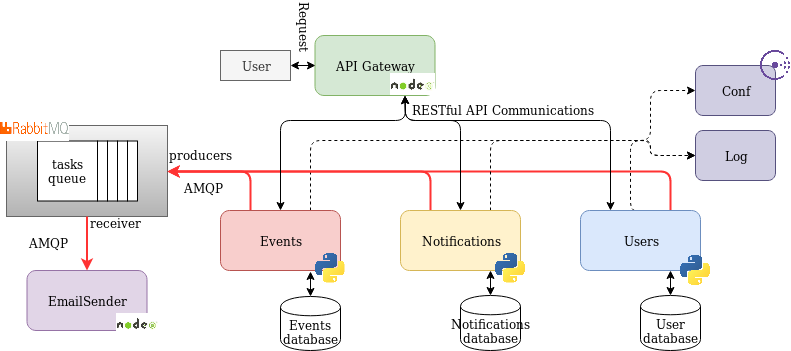

The diagram above was exported from draw.io. Its source (the exported page's mxGraphModel, read from the mxfile embedded in the PNG):
<mxGraphModel dx="1351" dy="739" grid="1" gridSize="10" guides="1" tooltips="1" connect="1" arrows="1" fold="1" page="1" pageScale="1" pageWidth="827" pageHeight="1169" math="0" shadow="0">
  <root>
    <mxCell id="0" />
    <mxCell id="1" parent="0" />
    <mxCell id="mW72N0LF3M17AD2t3MAq-5" value="" style="rounded=0;whiteSpace=wrap;html=1;gradientColor=#b3b3b3;fillColor=#f5f5f5;strokeColor=#666666;" parent="1" vertex="1">
      <mxGeometry x="66" y="325" width="161" height="91" as="geometry" />
    </mxCell>
    <mxCell id="rRgk-LpWt8cMZ9sHFYa6-12" style="edgeStyle=orthogonalEdgeStyle;rounded=1;orthogonalLoop=1;jettySize=auto;html=1;exitX=0.75;exitY=0;exitDx=0;exitDy=0;startArrow=none;startFill=0;entryX=0;entryY=0.5;entryDx=0;entryDy=0;dashed=1;" edge="1" parent="1" source="A2D5shvBBbQBljbo3b3O-1" target="rRgk-LpWt8cMZ9sHFYa6-4">
      <mxGeometry relative="1" as="geometry">
        <mxPoint x="690" y="220" as="targetPoint" />
        <Array as="points">
          <mxPoint x="370" y="340" />
          <mxPoint x="710" y="340" />
          <mxPoint x="710" y="290" />
        </Array>
      </mxGeometry>
    </mxCell>
    <mxCell id="rRgk-LpWt8cMZ9sHFYa6-19" style="edgeStyle=orthogonalEdgeStyle;rounded=1;orthogonalLoop=1;jettySize=auto;html=1;exitX=0.25;exitY=0;exitDx=0;exitDy=0;startArrow=none;startFill=0;strokeWidth=2;strokeColor=#FF3333;" edge="1" parent="1" source="A2D5shvBBbQBljbo3b3O-1" target="mW72N0LF3M17AD2t3MAq-5">
      <mxGeometry relative="1" as="geometry" />
    </mxCell>
    <mxCell id="A2D5shvBBbQBljbo3b3O-1" value="Events" style="rounded=1;whiteSpace=wrap;html=1;fillColor=#f8cecc;strokeColor=#b85450;" parent="1" vertex="1">
      <mxGeometry x="280" y="410" width="120" height="60" as="geometry" />
    </mxCell>
    <mxCell id="rRgk-LpWt8cMZ9sHFYa6-16" style="edgeStyle=orthogonalEdgeStyle;rounded=1;orthogonalLoop=1;jettySize=auto;html=1;exitX=0.5;exitY=0;exitDx=0;exitDy=0;entryX=0;entryY=0.5;entryDx=0;entryDy=0;startArrow=none;startFill=0;dashed=1;" edge="1" parent="1" source="A2D5shvBBbQBljbo3b3O-2" target="rRgk-LpWt8cMZ9sHFYa6-6">
      <mxGeometry relative="1" as="geometry">
        <Array as="points">
          <mxPoint x="690" y="410" />
          <mxPoint x="690" y="340" />
          <mxPoint x="710" y="340" />
          <mxPoint x="710" y="355" />
        </Array>
      </mxGeometry>
    </mxCell>
    <mxCell id="rRgk-LpWt8cMZ9sHFYa6-21" style="edgeStyle=orthogonalEdgeStyle;rounded=1;orthogonalLoop=1;jettySize=auto;html=1;exitX=0.75;exitY=0;exitDx=0;exitDy=0;startArrow=none;startFill=0;strokeWidth=2;strokeColor=#FF3333;" edge="1" parent="1" source="A2D5shvBBbQBljbo3b3O-2" target="mW72N0LF3M17AD2t3MAq-5">
      <mxGeometry relative="1" as="geometry" />
    </mxCell>
    <mxCell id="A2D5shvBBbQBljbo3b3O-2" value="Users" style="rounded=1;whiteSpace=wrap;html=1;fillColor=#dae8fc;strokeColor=#6c8ebf;" parent="1" vertex="1">
      <mxGeometry x="640" y="410" width="120" height="60" as="geometry" />
    </mxCell>
    <mxCell id="A2D5shvBBbQBljbo3b3O-3" value="API Gateway" style="rounded=1;whiteSpace=wrap;html=1;fillColor=#d5e8d4;strokeColor=#82b366;" parent="1" vertex="1">
      <mxGeometry x="374.5" y="235" width="120" height="60" as="geometry" />
    </mxCell>
    <mxCell id="rRgk-LpWt8cMZ9sHFYa6-13" style="edgeStyle=orthogonalEdgeStyle;rounded=1;orthogonalLoop=1;jettySize=auto;html=1;exitX=0.75;exitY=0;exitDx=0;exitDy=0;entryX=0;entryY=0.5;entryDx=0;entryDy=0;startArrow=none;startFill=0;dashed=1;" edge="1" parent="1" source="A2D5shvBBbQBljbo3b3O-5" target="rRgk-LpWt8cMZ9sHFYa6-6">
      <mxGeometry relative="1" as="geometry">
        <Array as="points">
          <mxPoint x="550" y="340" />
          <mxPoint x="710" y="340" />
          <mxPoint x="710" y="355" />
        </Array>
      </mxGeometry>
    </mxCell>
    <mxCell id="rRgk-LpWt8cMZ9sHFYa6-20" style="edgeStyle=orthogonalEdgeStyle;rounded=1;orthogonalLoop=1;jettySize=auto;html=1;exitX=0.25;exitY=0;exitDx=0;exitDy=0;startArrow=none;startFill=0;strokeWidth=2;strokeColor=#FF3333;" edge="1" parent="1" source="A2D5shvBBbQBljbo3b3O-5" target="mW72N0LF3M17AD2t3MAq-5">
      <mxGeometry relative="1" as="geometry" />
    </mxCell>
    <mxCell id="A2D5shvBBbQBljbo3b3O-5" value="Notifications" style="rounded=1;whiteSpace=wrap;html=1;fillColor=#fff2cc;strokeColor=#d6b656;" parent="1" vertex="1">
      <mxGeometry x="460" y="410" width="120" height="60" as="geometry" />
    </mxCell>
    <mxCell id="A2D5shvBBbQBljbo3b3O-6" value="EmailSender" style="rounded=1;whiteSpace=wrap;html=1;fillColor=#e1d5e7;strokeColor=#9673a6;" parent="1" vertex="1">
      <mxGeometry x="86.5" y="470" width="120" height="60" as="geometry" />
    </mxCell>
    <mxCell id="A2D5shvBBbQBljbo3b3O-16" value="Events database" style="shape=cylinder;whiteSpace=wrap;html=1;boundedLbl=1;backgroundOutline=1;" parent="1" vertex="1">
      <mxGeometry x="340" y="496" width="60" height="54" as="geometry" />
    </mxCell>
    <mxCell id="A2D5shvBBbQBljbo3b3O-17" value="User database" style="shape=cylinder;whiteSpace=wrap;html=1;boundedLbl=1;backgroundOutline=1;" parent="1" vertex="1">
      <mxGeometry x="700" y="495" width="60" height="55" as="geometry" />
    </mxCell>
    <mxCell id="A2D5shvBBbQBljbo3b3O-18" value="Notifications database" style="shape=cylinder;whiteSpace=wrap;html=1;boundedLbl=1;backgroundOutline=1;" parent="1" vertex="1">
      <mxGeometry x="520" y="495" width="60" height="55" as="geometry" />
    </mxCell>
    <mxCell id="A2D5shvBBbQBljbo3b3O-24" value="&lt;div&gt;tasks&lt;/div&gt;&lt;div&gt;queue&lt;br&gt;&lt;/div&gt;" style="rounded=0;whiteSpace=wrap;html=1;" parent="1" vertex="1">
      <mxGeometry x="97" y="340.5" width="60" height="60" as="geometry" />
    </mxCell>
    <mxCell id="A2D5shvBBbQBljbo3b3O-26" value="" style="rounded=0;whiteSpace=wrap;html=1;" parent="1" vertex="1">
      <mxGeometry x="157" y="340.5" width="10" height="60" as="geometry" />
    </mxCell>
    <mxCell id="A2D5shvBBbQBljbo3b3O-27" value="" style="rounded=0;whiteSpace=wrap;html=1;" parent="1" vertex="1">
      <mxGeometry x="167" y="340.5" width="10" height="60" as="geometry" />
    </mxCell>
    <mxCell id="A2D5shvBBbQBljbo3b3O-28" value="" style="rounded=0;whiteSpace=wrap;html=1;" parent="1" vertex="1">
      <mxGeometry x="177" y="340.5" width="10" height="60" as="geometry" />
    </mxCell>
    <mxCell id="A2D5shvBBbQBljbo3b3O-29" value="" style="rounded=0;whiteSpace=wrap;html=1;" parent="1" vertex="1">
      <mxGeometry x="187" y="340.5" width="10" height="60" as="geometry" />
    </mxCell>
    <mxCell id="A2D5shvBBbQBljbo3b3O-32" value="" style="shape=image;verticalLabelPosition=bottom;labelBackgroundColor=#ffffff;verticalAlign=top;aspect=fixed;imageAspect=0;image=data:image/png,(base64 omitted: 5336 chars);" parent="1" vertex="1">
      <mxGeometry x="60" y="315" width="69" height="26" as="geometry" />
    </mxCell>
    <mxCell id="A2D5shvBBbQBljbo3b3O-35" value="" style="endArrow=classic;startArrow=classic;html=1;exitX=0.25;exitY=0;exitDx=0;exitDy=0;entryX=0.75;entryY=1;entryDx=0;entryDy=0;" parent="1" source="A2D5shvBBbQBljbo3b3O-2" target="A2D5shvBBbQBljbo3b3O-3" edge="1">
      <mxGeometry width="50" height="50" relative="1" as="geometry">
        <mxPoint x="700" y="380" as="sourcePoint" />
        <mxPoint x="720" y="310" as="targetPoint" />
        <Array as="points">
          <mxPoint x="670" y="320" />
          <mxPoint x="465" y="320" />
        </Array>
      </mxGeometry>
    </mxCell>
    <mxCell id="A2D5shvBBbQBljbo3b3O-36" value="" style="endArrow=classic;startArrow=classic;html=1;entryX=0.5;entryY=0;entryDx=0;entryDy=0;exitX=0.75;exitY=1;exitDx=0;exitDy=0;" parent="1" source="A2D5shvBBbQBljbo3b3O-3" target="A2D5shvBBbQBljbo3b3O-5" edge="1">
      <mxGeometry width="50" height="50" relative="1" as="geometry">
        <mxPoint x="80" y="680" as="sourcePoint" />
        <mxPoint x="520" y="380" as="targetPoint" />
        <Array as="points">
          <mxPoint x="465" y="320" />
          <mxPoint x="520" y="320" />
        </Array>
      </mxGeometry>
    </mxCell>
    <mxCell id="A2D5shvBBbQBljbo3b3O-37" value="" style="endArrow=classic;startArrow=classic;html=1;entryX=0.75;entryY=1;entryDx=0;entryDy=0;exitX=0.5;exitY=0;exitDx=0;exitDy=0;" parent="1" source="A2D5shvBBbQBljbo3b3O-1" target="A2D5shvBBbQBljbo3b3O-3" edge="1">
      <mxGeometry width="50" height="50" relative="1" as="geometry">
        <mxPoint x="340" y="380" as="sourcePoint" />
        <mxPoint x="370" y="330" as="targetPoint" />
        <Array as="points">
          <mxPoint x="340" y="320" />
          <mxPoint x="465" y="320" />
        </Array>
      </mxGeometry>
    </mxCell>
    <mxCell id="A2D5shvBBbQBljbo3b3O-40" value="RESTful API Communications" style="text;html=1;resizable=0;points=[];autosize=1;align=left;verticalAlign=top;spacingTop=-4;" parent="1" vertex="1">
      <mxGeometry x="470" y="300" width="200" height="20" as="geometry" />
    </mxCell>
    <mxCell id="A2D5shvBBbQBljbo3b3O-50" value="" style="endArrow=classic;html=1;exitX=0.5;exitY=1;exitDx=0;exitDy=0;entryX=0.5;entryY=0;entryDx=0;entryDy=0;strokeColor=#FF3333;strokeWidth=2;" parent="1" source="mW72N0LF3M17AD2t3MAq-5" target="A2D5shvBBbQBljbo3b3O-6" edge="1">
      <mxGeometry width="50" height="50" relative="1" as="geometry">
        <mxPoint x="250" y="470" as="sourcePoint" />
        <mxPoint x="155" y="490" as="targetPoint" />
      </mxGeometry>
    </mxCell>
    <mxCell id="A2D5shvBBbQBljbo3b3O-51" value="" style="endArrow=classic;startArrow=classic;html=1;entryX=0.5;entryY=1;entryDx=0;entryDy=0;exitX=0.5;exitY=0;exitDx=0;exitDy=0;" parent="1" source="A2D5shvBBbQBljbo3b3O-16" edge="1">
      <mxGeometry width="50" height="50" relative="1" as="geometry">
        <mxPoint x="110" y="751" as="sourcePoint" />
        <mxPoint x="370" y="471" as="targetPoint" />
      </mxGeometry>
    </mxCell>
    <mxCell id="A2D5shvBBbQBljbo3b3O-52" value="" style="endArrow=classic;startArrow=classic;html=1;entryX=0.5;entryY=1;entryDx=0;entryDy=0;exitX=0.5;exitY=0;exitDx=0;exitDy=0;" parent="1" source="A2D5shvBBbQBljbo3b3O-18" edge="1">
      <mxGeometry width="50" height="50" relative="1" as="geometry">
        <mxPoint x="380" y="505" as="sourcePoint" />
        <mxPoint x="550" y="470" as="targetPoint" />
      </mxGeometry>
    </mxCell>
    <mxCell id="A2D5shvBBbQBljbo3b3O-53" value="" style="endArrow=classic;startArrow=classic;html=1;entryX=0.5;entryY=1;entryDx=0;entryDy=0;" parent="1" source="A2D5shvBBbQBljbo3b3O-17" edge="1">
      <mxGeometry width="50" height="50" relative="1" as="geometry">
        <mxPoint x="560" y="505" as="sourcePoint" />
        <mxPoint x="730" y="470" as="targetPoint" />
      </mxGeometry>
    </mxCell>
    <mxCell id="iEMG4Z6xVh5eFgCIlRgo-1" value="" style="shape=image;verticalLabelPosition=bottom;labelBackgroundColor=#ffffff;verticalAlign=top;aspect=fixed;imageAspect=0;image=data:image/jpeg,(base64 omitted: 5396 chars);" parent="1" vertex="1">
      <mxGeometry x="450" y="273" width="45" height="22" as="geometry" />
    </mxCell>
    <mxCell id="rRgk-LpWt8cMZ9sHFYa6-3" style="edgeStyle=orthogonalEdgeStyle;rounded=0;orthogonalLoop=1;jettySize=auto;html=1;exitX=1;exitY=0.5;exitDx=0;exitDy=0;entryX=0;entryY=0.5;entryDx=0;entryDy=0;startArrow=classic;startFill=1;" edge="1" parent="1" source="iEMG4Z6xVh5eFgCIlRgo-2" target="A2D5shvBBbQBljbo3b3O-3">
      <mxGeometry relative="1" as="geometry" />
    </mxCell>
    <mxCell id="iEMG4Z6xVh5eFgCIlRgo-2" value="User" style="rounded=0;whiteSpace=wrap;html=1;fillColor=#f5f5f5;strokeColor=#666666;fontColor=#333333;" parent="1" vertex="1">
      <mxGeometry x="280" y="250" width="70" height="30" as="geometry" />
    </mxCell>
    <mxCell id="iEMG4Z6xVh5eFgCIlRgo-4" value="Request" style="text;html=1;resizable=0;points=[];autosize=1;align=left;verticalAlign=top;spacingTop=-4;rotation=90;" parent="1" vertex="1">
      <mxGeometry x="330" y="225" width="70" height="20" as="geometry" />
    </mxCell>
    <mxCell id="iEMG4Z6xVh5eFgCIlRgo-5" value="" style="shape=image;verticalLabelPosition=bottom;labelBackgroundColor=#ffffff;verticalAlign=top;aspect=fixed;imageAspect=0;image=https://upload.wikimedia.org/wikipedia/commons/thumb/c/c3/Python-logo-notext.svg/1200px-Python-logo-notext.svg.png;" parent="1" vertex="1">
      <mxGeometry x="374.5" y="452.5" width="30" height="30" as="geometry" />
    </mxCell>
    <mxCell id="iEMG4Z6xVh5eFgCIlRgo-6" value="" style="shape=image;verticalLabelPosition=bottom;labelBackgroundColor=#ffffff;verticalAlign=top;aspect=fixed;imageAspect=0;image=https://upload.wikimedia.org/wikipedia/commons/thumb/c/c3/Python-logo-notext.svg/1200px-Python-logo-notext.svg.png;" parent="1" vertex="1">
      <mxGeometry x="740" y="455" width="30" height="30" as="geometry" />
    </mxCell>
    <mxCell id="iEMG4Z6xVh5eFgCIlRgo-7" value="" style="shape=image;verticalLabelPosition=bottom;labelBackgroundColor=#ffffff;verticalAlign=top;aspect=fixed;imageAspect=0;image=https://upload.wikimedia.org/wikipedia/commons/thumb/c/c3/Python-logo-notext.svg/1200px-Python-logo-notext.svg.png;" parent="1" vertex="1">
      <mxGeometry x="555" y="452.5" width="30" height="30" as="geometry" />
    </mxCell>
    <mxCell id="iEMG4Z6xVh5eFgCIlRgo-8" value="" style="shape=image;verticalLabelPosition=bottom;labelBackgroundColor=#ffffff;verticalAlign=top;aspect=fixed;imageAspect=0;image=data:image/jpeg,(base64 omitted: 5396 chars);" parent="1" vertex="1">
      <mxGeometry x="176" y="512.5" width="42" height="21" as="geometry" />
    </mxCell>
    <mxCell id="rRgk-LpWt8cMZ9sHFYa6-4" value="Conf" style="rounded=1;whiteSpace=wrap;html=1;fillColor=#d0cee2;strokeColor=#56517e;" vertex="1" parent="1">
      <mxGeometry x="755" y="265" width="80" height="50" as="geometry" />
    </mxCell>
    <mxCell id="rRgk-LpWt8cMZ9sHFYa6-5" value="" style="shape=image;verticalLabelPosition=bottom;labelBackgroundColor=#ffffff;verticalAlign=top;aspect=fixed;imageAspect=0;image=https://cdn.freebiesupply.com/logos/large/2x/consul-3-logo-png-transparent.png;" vertex="1" parent="1">
      <mxGeometry x="820" y="250" width="30" height="30" as="geometry" />
    </mxCell>
    <mxCell id="rRgk-LpWt8cMZ9sHFYa6-6" value="Log" style="rounded=1;whiteSpace=wrap;html=1;fillColor=#d0cee2;strokeColor=#56517e;" vertex="1" parent="1">
      <mxGeometry x="755" y="330" width="80" height="50" as="geometry" />
    </mxCell>
    <mxCell id="rRgk-LpWt8cMZ9sHFYa6-17" value="AMQP " style="text;html=1;resizable=0;points=[];autosize=1;align=left;verticalAlign=top;spacingTop=-4;" vertex="1" parent="1">
      <mxGeometry x="86.5" y="432.5" width="50" height="20" as="geometry" />
    </mxCell>
    <mxCell id="rRgk-LpWt8cMZ9sHFYa6-18" value="receiver" style="text;html=1;resizable=0;points=[];autosize=1;align=left;verticalAlign=top;spacingTop=-4;" vertex="1" parent="1">
      <mxGeometry x="148" y="412.5" width="70" height="20" as="geometry" />
    </mxCell>
    <mxCell id="rRgk-LpWt8cMZ9sHFYa6-22" value="producers" style="text;html=1;resizable=0;points=[];autosize=1;align=left;verticalAlign=top;spacingTop=-4;" vertex="1" parent="1">
      <mxGeometry x="227" y="345" width="80" height="20" as="geometry" />
    </mxCell>
    <mxCell id="rRgk-LpWt8cMZ9sHFYa6-23" value="AMQP" style="text;html=1;resizable=0;points=[];autosize=1;align=left;verticalAlign=top;spacingTop=-4;" vertex="1" parent="1">
      <mxGeometry x="242" y="377.5" width="50" height="20" as="geometry" />
    </mxCell>
  </root>
</mxGraphModel>